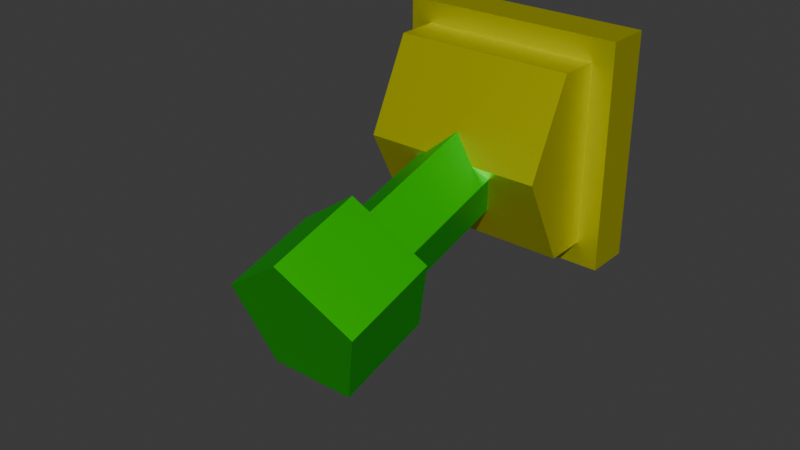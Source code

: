 # Source: lever.blend  (saved by Blender 5.0.118; exported with 4.5.12 LTS)
import bpy
from mathutils import Matrix  # noqa: F401  (used for matrix-valued properties, if any)

bpy.ops.wm.read_factory_settings(use_empty=True)
scene = bpy.context.scene
scene.name = 'Scene'

# ---- collections
col_collection = bpy.data.collections.new('Collection'); scene.collection.children.link(col_collection)

# ---- materials (node trees are filled in below, after node groups)
mat_material = bpy.data.materials.new('Material')
mat_material.alpha_threshold = 0.0
mat_material.use_backface_culling_lightprobe_volume = False
mat_material.roughness = 0.5
mat_material.line_color = (0.0, 0.0, 0.0, 1.0)
mat_levermaterial = bpy.data.materials.new('LeverMaterial')
mat_levermaterial.alpha_threshold = 0.0
mat_levermaterial.use_backface_culling_lightprobe_volume = False
mat_levermaterial.roughness = 0.5
mat_levermaterial.line_color = (0.0, 0.0, 0.0, 1.0)

# ---- material node trees
mat_material.use_nodes = True; mat_material.node_tree.nodes.clear()
_N = mat_material.node_tree.nodes; _L = mat_material.node_tree.links
n0 = _N.new('ShaderNodeOutputMaterial'); n0.name = 'Material Output'; n0.location = (200, 100)
n1 = _N.new('ShaderNodeBsdfPrincipled'); n1.name = 'Principled BSDF'; n1.location = (-200, 100)
n1.inputs[0].default_value = (0.8, 0.7973, 0.0, 1.0)
n1.inputs[1].default_value = 0.8
_L.new(n1.outputs[0], n0.inputs[0])
n0.is_active_output = True
mat_levermaterial.use_nodes = True; mat_levermaterial.node_tree.nodes.clear()
_N = mat_levermaterial.node_tree.nodes; _L = mat_levermaterial.node_tree.links
n0 = _N.new('ShaderNodeOutputMaterial'); n0.name = 'Material Output'; n0.location = (200, 100)
n1 = _N.new('ShaderNodeBsdfPrincipled'); n1.name = 'Principled BSDF'; n1.location = (-200, 100)
n1.inputs[0].default_value = (0.005248, 0.8, 0.0, 1.0)
n1.inputs[1].default_value = 0.8
_L.new(n1.outputs[0], n0.inputs[0])
n0.is_active_output = True

# ---- world
world_world = bpy.data.worlds.new('World'); scene.world = world_world
world_world.use_nodes = True; world_world.node_tree.nodes.clear()
_N = world_world.node_tree.nodes; _L = world_world.node_tree.links
n0 = _N.new('ShaderNodeOutputWorld'); n0.name = 'World Output'; n0.location = (200, 100)
n1 = _N.new('ShaderNodeBackground'); n1.name = 'Background'; n1.location = (-200, 100)
n1.inputs[0].default_value = (0.05088, 0.05088, 0.05088, 1.0)
_L.new(n1.outputs[0], n0.inputs[0])
n0.is_active_output = True
world_world.color = (0.05088, 0.05088, 0.05088)
world_world.sun_shadow_jitter_overblur = 0.0

# ---- meshes
me_cube = bpy.data.meshes.new('Cube')
me_cube.from_pydata([(0.5, -0.2, 1.0), (0.5, -0.2, 2.98e-08), (0.5, 7.451e-09, 1.0), (0.5, 7.451e-09, 2.98e-08), (-0.5, -0.2, 1.0), (-0.5, -0.2, 2.98e-08), (-0.5, 7.451e-09, 1.0), (-0.5, 7.451e-09, 2.98e-08), (-0.403, -0.58, 0.5), (-0.403, -0.38, 0.9), (0.403, -0.38, 0.1), (0.403, -0.38, 0.9), (0.403, -0.58, 0.5), (-0.403, -0.38, 0.1), (-0.403, -0.08, 0.9), (-0.403, -0.08, 0.1), (0.403, -0.08, 0.9), (0.403, -0.08, 0.1)], [], [(0, 2, 6, 4), (3, 7, 6, 2), (7, 5, 4, 6), (5, 7, 3, 1), (1, 3, 2, 0), (5, 1, 0, 4), (9, 14, 15, 13, 8), (11, 12, 10, 17, 16), (15, 14, 16, 17), (9, 8, 12, 11), (13, 15, 17, 10), (8, 13, 10, 12), (14, 9, 11, 16)])
_uv = me_cube.uv_layers.new(name='UVMap')
_uv.uv.foreach_set('vector', [0.625, 0.5, 0.625, 0.75, 0.875, 0.75, 0.875, 0.5, 0.375, 0.75, 0.375, 1.0, 0.625, 1.0, 0.625, 0.75, 0.375, 0.0, 0.375, 0.25, 0.625, 0.25, 0.625, 0.0, 0.125, 0.5, 0.125, 0.75, 0.375, 0.75, 0.375, 0.5, 0.375, 0.5, 0.375, 0.75, 0.625, 0.75, 0.625, 0.5, 0.375, 0.25, 0.375, 0.5, 0.625, 0.5, 0.625, 0.25, 0.0, 0.0, 0.0, 0.0, 0.0, 0.0, 0.0, 0.0, 0.0, 0.0, 0.0, 0.0, 0.0, 0.0, 0.0, 0.0, 0.0, 0.0, 0.0, 0.0, 0.0, 0.0, 0.0, 0.0, 0.0, 0.0, 0.0, 0.0, 0.0, 0.0, 0.0, 0.0, 0.0, 0.0, 0.0, 0.0, 0.0, 0.0, 0.0, 0.0, 0.0, 0.0, 0.0, 0.0, 0.0, 0.0, 0.0, 0.0, 0.0, 0.0, 0.0, 0.0, 0.0, 0.0, 0.0, 0.0, 0.0, 0.0, 0.0, 0.0])
me_cube.materials.append(mat_material)
me_cube.use_mirror_vertex_groups = False
me_cube.update()
me_cube_001 = bpy.data.meshes.new('Cube.001')
me_cube_001.from_pydata([(-1.72e-09, 0.1309, 0.1433), (-1.72e-09, -0.5075, 0.7263), (0.1846, 0.04045, 0.0443), (0.1846, -0.598, 0.6273), (0.1141, -0.1059, -0.116), (0.1141, -0.7443, 0.467), (-0.1141, -0.1059, -0.116), (-0.1141, -0.7443, 0.467), (-0.1846, 0.04045, 0.0443), (-0.1846, -0.598, 0.6273), (-1.72e-09, -0.7683, 1.136), (0.3051, -0.9177, 0.9723), (0.1886, -1.16, 0.7074), (-0.1886, -1.16, 0.7074), (-0.3051, -0.9177, 0.9723), (-0.1886, -0.843, 0.4184), (-0.3051, -0.6012, 0.6832), (0.3051, -0.6012, 0.6832), (0.1886, -0.843, 0.4184), (-1.72e-09, -0.4517, 0.8469)], [], [(0, 1, 3, 2), (2, 3, 5, 4), (4, 5, 7, 6), (16, 15, 13, 14), (6, 7, 9, 8), (8, 9, 1, 0), (0, 2, 4, 6, 8), (11, 10, 14, 13, 12), (18, 17, 11, 12), (19, 16, 14, 10), (17, 19, 10, 11), (15, 18, 12, 13), (7, 5, 18, 15), (3, 1, 19, 17), (1, 9, 16, 19), (5, 3, 17, 18), (9, 7, 15, 16)])
_uv = me_cube_001.uv_layers.new(name='UVMap')
_uv.uv.foreach_set('vector', [1.0, 0.5, 1.0, 0.8674, 0.8, 0.8674, 0.8, 0.5, 0.8, 0.5, 0.8, 0.8674, 0.6, 0.8674, 0.6, 0.5, 0.6, 0.5, 0.6, 0.8674, 0.4, 0.8674, 0.4, 0.5, 0.2, 0.8787, 0.4, 0.8787, 0.4, 1.0, 0.2, 1.0, 0.4, 0.5, 0.4, 0.8674, 0.2, 0.8674, 0.2, 0.5, 0.2, 0.5, 0.2, 0.8674, 2.98e-08, 0.8674, 2.98e-08, 0.5, 0.75, 0.49, 0.9783, 0.3242, 0.8911, 0.05584, 0.6089, 0.05584, 0.5217, 0.3242, 0.4783, 0.3242, 0.25, 0.49, 0.02175, 0.3242, 0.1089, 0.05584, 0.3911, 0.05584, 0.6, 0.8787, 0.8, 0.8787, 0.8, 1.0, 0.6, 1.0, 2.98e-08, 0.8787, 0.2, 0.8787, 0.2, 1.0, 2.98e-08, 1.0, 0.8, 0.8787, 1.0, 0.8787, 1.0, 1.0, 0.8, 1.0, 0.4, 0.8787, 0.6, 0.8787, 0.6, 1.0, 0.4, 1.0, 0.4, 0.8674, 0.6, 0.8674, 0.6, 0.8787, 0.4, 0.8787, 0.8, 0.8674, 1.0, 0.8674, 1.0, 0.8787, 0.8, 0.8787, 2.98e-08, 0.8674, 0.2, 0.8674, 0.2, 0.8787, 2.98e-08, 0.8787, 0.6, 0.8674, 0.8, 0.8674, 0.8, 0.8787, 0.6, 0.8787, 0.2, 0.8674, 0.4, 0.8674, 0.4, 0.8787, 0.2, 0.8787])
me_cube_001.materials.append(mat_levermaterial)
me_cube_001.use_mirror_vertex_groups = False
me_cube_001.update()

# ---- objects
ob_base = bpy.data.objects.new('Base', me_cube)
ob_lever = bpy.data.objects.new('Lever', me_cube_001)

# ---- transforms, parenting, visibility, modifiers, constraints
ob_base.location = (0.0, 0.0, 0.0)
ob_base.lock_rotations_4d = False
ob_base.empty_display_type = 'ARROWS'
ob_base.lineart.crease_threshold = 0.0
ob_lever.location = (-2.98e-09, -0.2022, 0.4984)
ob_lever.rotation_euler = (1.026, 1.585e-16, 1.365e-16)
ob_lever.lock_rotations_4d = False
ob_lever.empty_display_type = 'ARROWS'
ob_lever.lineart.crease_threshold = 0.0

# ---- collection membership
col_collection.objects.link(ob_base)
col_collection.objects.link(ob_lever)

# ---- scene / render settings (as saved in the file)
scene.frame_start = 1; scene.frame_end = 250; scene.frame_set(7)
scene.render.engine = 'BLENDER_EEVEE_NEXT'
scene.render.bake_bias = 0.0
scene.render.bake_samples = 0
scene.cycles.sampling_pattern = 'TABULATED_SOBOL'
scene.eevee.use_volume_custom_range = False
bpy.context.view_layer.update()

# ---- added for rendering (the .blend has no active camera and no usable light): camera, sun
cam_auto = bpy.data.cameras.new('AutoCamera')
cam_auto.lens = 50.0
cam_auto.sensor_width = 36.0
cam_auto.clip_end = 1000.0
ob_auto_camera = bpy.data.objects.new('AutoCamera', cam_auto)
scene.collection.objects.link(ob_auto_camera)
ob_auto_camera.location = (2.48602, -3.87048, 2.31146)
ob_auto_camera.rotation_euler = (1.09748, -7.21219e-08, 0.694738)
scene.camera = ob_auto_camera
light_auto_sun = bpy.data.lights.new('AutoSun', 'SUN')
light_auto_sun.energy = 3.0
light_auto_sun.angle = 0.0523599
ob_auto_sun = bpy.data.objects.new('AutoSun', light_auto_sun)
scene.collection.objects.link(ob_auto_sun)
ob_auto_sun.rotation_euler = (0.872665, 0.174533, 0.523599)
bpy.context.view_layer.update()
